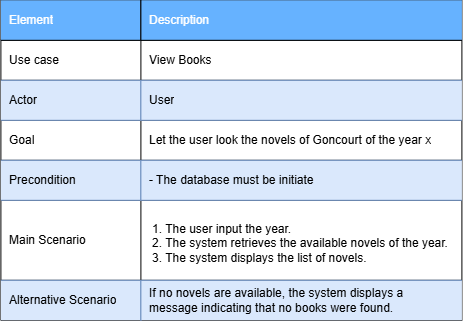

The diagram above was exported from draw.io. Its source (the exported page's mxGraphModel, read from the mxfile embedded in the PNG):
<mxGraphModel dx="858" dy="1659" grid="1" gridSize="10" guides="1" tooltips="1" connect="1" arrows="1" fold="1" page="1" pageScale="1" pageWidth="827" pageHeight="1169" math="0" shadow="0">
  <root>
    <mxCell id="0" />
    <mxCell id="1" parent="0" />
    <mxCell id="SBoOD86_94ABsKg5CgJY-77" parent="1" style="shape=table;startSize=0;container=1;collapsible=0;childLayout=tableLayout;fixedHeader=1;" value="" vertex="1">
      <mxGeometry height="320" width="461" x="370" y="-200" as="geometry" />
    </mxCell>
    <mxCell id="SBoOD86_94ABsKg5CgJY-78" parent="SBoOD86_94ABsKg5CgJY-77" style="shape=tableRow;horizontal=0;startSize=0;swimlaneHead=0;swimlaneBody=0;strokeColor=inherit;top=0;left=0;bottom=0;right=0;collapsible=0;dropTarget=0;fillColor=none;points=[[0,0.5],[1,0.5]];portConstraint=eastwest;fixedHeader=1;" value="" vertex="1">
      <mxGeometry height="40" width="461" as="geometry" />
    </mxCell>
    <mxCell id="SBoOD86_94ABsKg5CgJY-79" parent="SBoOD86_94ABsKg5CgJY-78" style="shape=partialRectangle;html=1;whiteSpace=wrap;connectable=0;strokeColor=inherit;overflow=hidden;fillColor=#66B2FF;top=0;left=0;bottom=0;right=0;pointerEvents=1;align=left;spacingLeft=7;spacingRight=7;" value="&lt;span style=&quot;color: rgb(255, 255, 255);&quot;&gt;Element&lt;/span&gt;" vertex="1">
      <mxGeometry height="40" width="140" as="geometry">
        <mxRectangle height="40" width="140" as="alternateBounds" />
      </mxGeometry>
    </mxCell>
    <mxCell id="SBoOD86_94ABsKg5CgJY-80" parent="SBoOD86_94ABsKg5CgJY-78" style="shape=partialRectangle;html=1;whiteSpace=wrap;connectable=0;strokeColor=#000000;overflow=hidden;fillColor=#66B2FF;top=0;left=0;bottom=0;right=0;pointerEvents=1;align=left;spacingLeft=7;spacingRight=7;" value="&lt;span style=&quot;color: rgb(255, 255, 255);&quot;&gt;Description&lt;/span&gt;" vertex="1">
      <mxGeometry height="40" width="321" x="140" as="geometry">
        <mxRectangle height="40" width="321" as="alternateBounds" />
      </mxGeometry>
    </mxCell>
    <mxCell id="SBoOD86_94ABsKg5CgJY-81" parent="SBoOD86_94ABsKg5CgJY-77" style="shape=tableRow;horizontal=0;startSize=0;swimlaneHead=0;swimlaneBody=0;strokeColor=inherit;top=0;left=0;bottom=0;right=0;collapsible=0;dropTarget=0;fillColor=none;points=[[0,0.5],[1,0.5]];portConstraint=eastwest;fixedHeader=1;" value="" vertex="1">
      <mxGeometry height="40" width="461" y="40" as="geometry" />
    </mxCell>
    <mxCell id="SBoOD86_94ABsKg5CgJY-82" parent="SBoOD86_94ABsKg5CgJY-81" style="shape=partialRectangle;html=1;whiteSpace=wrap;connectable=0;strokeColor=inherit;overflow=hidden;fillColor=none;top=0;left=0;bottom=0;right=0;pointerEvents=1;align=left;spacingLeft=7;spacingRight=7;" value="Use case" vertex="1">
      <mxGeometry height="40" width="140" as="geometry">
        <mxRectangle height="40" width="140" as="alternateBounds" />
      </mxGeometry>
    </mxCell>
    <mxCell id="SBoOD86_94ABsKg5CgJY-83" parent="SBoOD86_94ABsKg5CgJY-81" style="shape=partialRectangle;html=1;whiteSpace=wrap;connectable=0;strokeColor=inherit;overflow=hidden;fillColor=none;top=0;left=0;bottom=0;right=0;pointerEvents=1;align=left;spacingLeft=7;spacingRight=7;" value="View Books" vertex="1">
      <mxGeometry height="40" width="321" x="140" as="geometry">
        <mxRectangle height="40" width="321" as="alternateBounds" />
      </mxGeometry>
    </mxCell>
    <mxCell id="SBoOD86_94ABsKg5CgJY-84" parent="SBoOD86_94ABsKg5CgJY-77" style="shape=tableRow;horizontal=0;startSize=0;swimlaneHead=0;swimlaneBody=0;strokeColor=inherit;top=0;left=0;bottom=0;right=0;collapsible=0;dropTarget=0;fillColor=none;points=[[0,0.5],[1,0.5]];portConstraint=eastwest;fixedHeader=1;" value="" vertex="1">
      <mxGeometry height="40" width="461" y="80" as="geometry" />
    </mxCell>
    <mxCell id="SBoOD86_94ABsKg5CgJY-85" parent="SBoOD86_94ABsKg5CgJY-84" style="shape=partialRectangle;html=1;whiteSpace=wrap;connectable=0;strokeColor=#6c8ebf;overflow=hidden;fillColor=#dae8fc;top=0;left=0;bottom=0;right=0;pointerEvents=1;align=left;spacingLeft=7;spacingRight=7;" value="Actor" vertex="1">
      <mxGeometry height="40" width="140" as="geometry">
        <mxRectangle height="40" width="140" as="alternateBounds" />
      </mxGeometry>
    </mxCell>
    <mxCell id="SBoOD86_94ABsKg5CgJY-86" parent="SBoOD86_94ABsKg5CgJY-84" style="shape=partialRectangle;html=1;whiteSpace=wrap;connectable=0;strokeColor=#6c8ebf;overflow=hidden;fillColor=#dae8fc;top=0;left=0;bottom=0;right=0;pointerEvents=1;align=left;spacingLeft=7;spacingRight=7;" value="User" vertex="1">
      <mxGeometry height="40" width="321" x="140" as="geometry">
        <mxRectangle height="40" width="321" as="alternateBounds" />
      </mxGeometry>
    </mxCell>
    <mxCell id="SBoOD86_94ABsKg5CgJY-87" parent="SBoOD86_94ABsKg5CgJY-77" style="shape=tableRow;horizontal=0;startSize=0;swimlaneHead=0;swimlaneBody=0;strokeColor=inherit;top=0;left=0;bottom=0;right=0;collapsible=0;dropTarget=0;fillColor=none;points=[[0,0.5],[1,0.5]];portConstraint=eastwest;fixedHeader=1;" value="" vertex="1">
      <mxGeometry height="40" width="461" y="120" as="geometry" />
    </mxCell>
    <mxCell id="SBoOD86_94ABsKg5CgJY-88" parent="SBoOD86_94ABsKg5CgJY-87" style="shape=partialRectangle;html=1;whiteSpace=wrap;connectable=0;strokeColor=inherit;overflow=hidden;fillColor=none;top=0;left=0;bottom=0;right=0;pointerEvents=1;align=left;spacingLeft=7;spacingRight=7;" value="Goal" vertex="1">
      <mxGeometry height="40" width="140" as="geometry">
        <mxRectangle height="40" width="140" as="alternateBounds" />
      </mxGeometry>
    </mxCell>
    <mxCell id="SBoOD86_94ABsKg5CgJY-89" parent="SBoOD86_94ABsKg5CgJY-87" style="shape=partialRectangle;html=1;whiteSpace=wrap;connectable=0;strokeColor=inherit;overflow=hidden;fillColor=none;top=0;left=0;bottom=0;right=0;pointerEvents=1;align=left;spacingLeft=7;spacingRight=7;" value="Let the user look the novels of Goncourt of the year x" vertex="1">
      <mxGeometry height="40" width="321" x="140" as="geometry">
        <mxRectangle height="40" width="321" as="alternateBounds" />
      </mxGeometry>
    </mxCell>
    <mxCell id="SBoOD86_94ABsKg5CgJY-90" parent="SBoOD86_94ABsKg5CgJY-77" style="shape=tableRow;horizontal=0;startSize=0;swimlaneHead=0;swimlaneBody=0;strokeColor=inherit;top=0;left=0;bottom=0;right=0;collapsible=0;dropTarget=0;fillColor=none;points=[[0,0.5],[1,0.5]];portConstraint=eastwest;fixedHeader=1;" value="" vertex="1">
      <mxGeometry height="40" width="461" y="160" as="geometry" />
    </mxCell>
    <mxCell id="SBoOD86_94ABsKg5CgJY-91" parent="SBoOD86_94ABsKg5CgJY-90" style="shape=partialRectangle;html=1;whiteSpace=wrap;connectable=0;strokeColor=#6c8ebf;overflow=hidden;fillColor=#dae8fc;top=0;left=0;bottom=0;right=0;pointerEvents=1;align=left;spacingLeft=7;spacingRight=7;" value="Precondition" vertex="1">
      <mxGeometry height="40" width="140" as="geometry">
        <mxRectangle height="40" width="140" as="alternateBounds" />
      </mxGeometry>
    </mxCell>
    <mxCell id="SBoOD86_94ABsKg5CgJY-92" parent="SBoOD86_94ABsKg5CgJY-90" style="shape=partialRectangle;html=1;whiteSpace=wrap;connectable=0;strokeColor=#6c8ebf;overflow=hidden;fillColor=#dae8fc;top=0;left=0;bottom=0;right=0;pointerEvents=1;align=left;spacingLeft=7;spacingRight=7;" value="- The database must be initiate" vertex="1">
      <mxGeometry height="40" width="321" x="140" as="geometry">
        <mxRectangle height="40" width="321" as="alternateBounds" />
      </mxGeometry>
    </mxCell>
    <mxCell id="SBoOD86_94ABsKg5CgJY-93" parent="SBoOD86_94ABsKg5CgJY-77" style="shape=tableRow;horizontal=0;startSize=0;swimlaneHead=0;swimlaneBody=0;strokeColor=inherit;top=0;left=0;bottom=0;right=0;collapsible=0;dropTarget=0;fillColor=none;points=[[0,0.5],[1,0.5]];portConstraint=eastwest;fixedHeader=1;" value="" vertex="1">
      <mxGeometry height="80" width="461" y="200" as="geometry" />
    </mxCell>
    <mxCell id="SBoOD86_94ABsKg5CgJY-94" parent="SBoOD86_94ABsKg5CgJY-93" style="shape=partialRectangle;html=1;whiteSpace=wrap;connectable=0;strokeColor=inherit;overflow=hidden;fillColor=none;top=0;left=0;bottom=0;right=0;pointerEvents=1;align=left;spacingLeft=7;spacingRight=7;" value="Main Scenario" vertex="1">
      <mxGeometry height="80" width="140" as="geometry">
        <mxRectangle height="80" width="140" as="alternateBounds" />
      </mxGeometry>
    </mxCell>
    <mxCell id="SBoOD86_94ABsKg5CgJY-95" parent="SBoOD86_94ABsKg5CgJY-93" style="shape=partialRectangle;html=1;whiteSpace=wrap;connectable=0;strokeColor=inherit;overflow=hidden;fillColor=none;top=0;left=0;bottom=0;right=0;pointerEvents=1;align=left;spacingLeft=7;spacingRight=7;" value="&lt;table&gt;&lt;tbody&gt;&lt;tr&gt;&lt;td&gt;&lt;strong&gt;&lt;/strong&gt;&lt;/td&gt;&lt;/tr&gt;&lt;/tbody&gt;&lt;/table&gt;&lt;table&gt;&lt;tbody&gt;&lt;tr&gt;&lt;td&gt;1. The user input the year.&amp;nbsp;&lt;br&gt;2. The system retrieves the available novels of the year. &lt;br&gt;3. The system displays the list of novels.&lt;/td&gt;&lt;/tr&gt;&lt;/tbody&gt;&lt;/table&gt;" vertex="1">
      <mxGeometry height="80" width="321" x="140" as="geometry">
        <mxRectangle height="80" width="321" as="alternateBounds" />
      </mxGeometry>
    </mxCell>
    <mxCell id="SBoOD86_94ABsKg5CgJY-96" parent="SBoOD86_94ABsKg5CgJY-77" style="shape=tableRow;horizontal=0;startSize=0;swimlaneHead=0;swimlaneBody=0;strokeColor=inherit;top=0;left=0;bottom=0;right=0;collapsible=0;dropTarget=0;fillColor=none;points=[[0,0.5],[1,0.5]];portConstraint=eastwest;fixedHeader=1;" value="" vertex="1">
      <mxGeometry height="40" width="461" y="280" as="geometry" />
    </mxCell>
    <mxCell id="SBoOD86_94ABsKg5CgJY-97" parent="SBoOD86_94ABsKg5CgJY-96" style="shape=partialRectangle;html=1;whiteSpace=wrap;connectable=0;strokeColor=#6c8ebf;overflow=hidden;fillColor=#dae8fc;top=0;left=0;bottom=0;right=0;pointerEvents=1;align=left;spacingLeft=7;spacingRight=7;" value="&lt;div&gt;Alternative Scenario&lt;/div&gt;" vertex="1">
      <mxGeometry height="40" width="140" as="geometry">
        <mxRectangle height="40" width="140" as="alternateBounds" />
      </mxGeometry>
    </mxCell>
    <mxCell id="SBoOD86_94ABsKg5CgJY-98" parent="SBoOD86_94ABsKg5CgJY-96" style="shape=partialRectangle;html=1;whiteSpace=wrap;connectable=0;strokeColor=#6c8ebf;overflow=hidden;fillColor=#dae8fc;top=0;left=0;bottom=0;right=0;pointerEvents=1;align=left;spacingLeft=7;spacingRight=7;" value="If no novels are available, the system displays a message indicating that no books were found." vertex="1">
      <mxGeometry height="40" width="321" x="140" as="geometry">
        <mxRectangle height="40" width="321" as="alternateBounds" />
      </mxGeometry>
    </mxCell>
  </root>
</mxGraphModel>